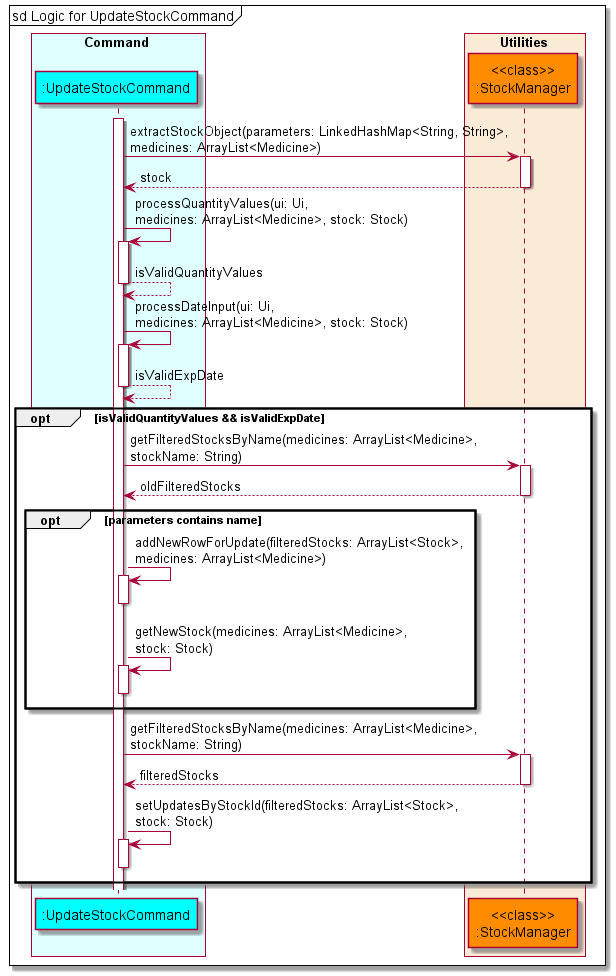

The diagram above was rendered by PlantUML. Its source (embedded in the PNG):
@startuml UpdateStockSequenceDiagram
'https://plantuml.com/sequence-diagram

!include style.puml

box Command COLOR_COMMAND_BOX
    participant ":UpdateStockCommand" as updatestock COLOR_COMMAND
end box

box Utilities COLOR_UTILITIES_BOX
    participant "<<class>>\n:StockManager" as stockmanager COLOR_UTILITIES
end box

autoactivate on
mainFrame sd Logic for UpdateStockCommand
activate updatestock
    updatestock -> stockmanager: extractStockObject(parameters: LinkedHashMap<String, String>,\nmedicines: ArrayList<Medicine>)
    updatestock <-- stockmanager: stock

    updatestock -> updatestock: processQuantityValues(ui: Ui, \nmedicines: ArrayList<Medicine>, stock: Stock)
    updatestock --> updatestock: isValidQuantityValues

    updatestock -> updatestock: processDateInput(ui: Ui, \nmedicines: ArrayList<Medicine>, stock: Stock)
    updatestock --> updatestock: isValidExpDate

    opt isValidQuantityValues && isValidExpDate
        updatestock -> stockmanager: getFilteredStocksByName(medicines: ArrayList<Medicine>,\nstockName: String)
        updatestock <-- stockmanager: oldFilteredStocks
        opt parameters contains name
            updatestock -> updatestock: addNewRowForUpdate(filteredStocks: ArrayList<Stock>,\nmedicines: ArrayList<Medicine>)
            deactivate updatestock
            updatestock -> updatestock: getNewStock(medicines: ArrayList<Medicine>,\nstock: Stock)
            deactivate updatestock
        end
        updatestock -> stockmanager: getFilteredStocksByName(medicines: ArrayList<Medicine>,\nstockName: String)
        updatestock <-- stockmanager: filteredStocks
        updatestock -> updatestock: setUpdatesByStockId(filteredStocks: ArrayList<Stock>,\nstock: Stock)
        deactivate updatestock
    end

@enduml